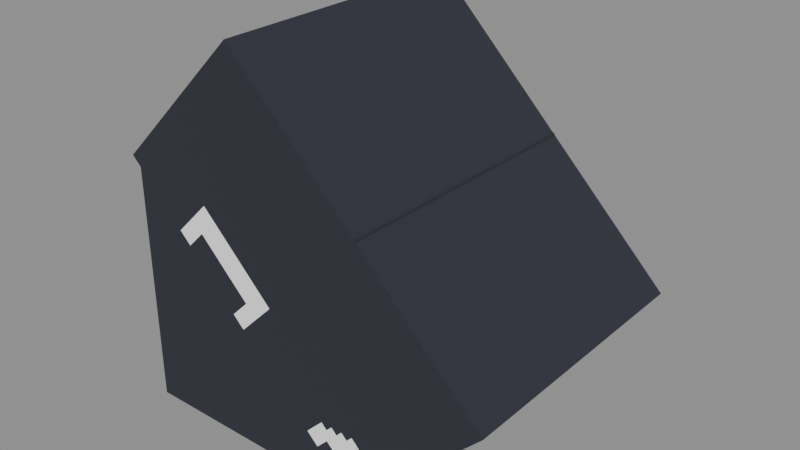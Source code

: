 # Source: Structures_Roofs_Board_Edge_Bottom_Full_R.blend  (saved by Blender 5.0.119; exported with 4.5.12 LTS)
import bpy
from mathutils import Matrix  # noqa: F401  (used for matrix-valued properties, if any)

bpy.ops.wm.read_factory_settings(use_empty=True)
scene = bpy.context.scene
scene.name = 'Scene'

# ---- collections
col_widgets = bpy.data.collections.new('Widgets'); scene.collection.children.link(col_widgets)
col_widgets.hide_viewport = True

# ---- images (referenced by path relative to the original .blend; pixels are not part of the script)
import os
ASSET_DIR = os.environ.get("B2B_ASSET_DIR", "")  # directory of the original .blend (textures are referenced by path, not embedded)
HERE = os.path.dirname(os.path.abspath(__file__))  # packed textures are extracted next to this script under _unpacked/

def load_image(name, relpath, width, height, colorspace="sRGB"):
    """Load a texture the original file referenced (path relative to the .blend, or extracted next to this script)."""
    p = next((c for c in (os.path.join(HERE, relpath), os.path.join(ASSET_DIR, relpath)) if relpath and os.path.exists(c)), "")
    if p:
        img = bpy.data.images.load(p, check_existing=True)
        img.name = name
    else:  # same state as the original file: an image datablock whose file is absent (Cycles renders it pink)
        img = bpy.data.images.new(name, width, height)
        img.source = "FILE"
        img.filepath = "//" + (relpath or name)
    img.colorspace_settings.name = colorspace
    return img
img_image_0 = load_image('Image_0', '_unpacked/Image_0.2d4b6215.png', 1024, 1024, 'sRGB')

# ---- materials (node trees are filled in below, after node groups)
mat_material_0 = bpy.data.materials.new('Material_0')

# ---- material node trees
mat_material_0.use_nodes = True; mat_material_0.node_tree.nodes.clear()
_N = mat_material_0.node_tree.nodes; _L = mat_material_0.node_tree.links
n0 = _N.new('ShaderNodeBsdfPrincipled'); n0.name = 'Principled BSDF'; n0.location = (10, 300)
n0.inputs[2].default_value = 1.0
n1 = _N.new('ShaderNodeOutputMaterial'); n1.name = 'Material Output'; n1.location = (300, 300)
n2 = _N.new('NodeFrame'); n2.name = 'Frame'; n2.location = (0, 0)
n2.label = 'Alpha Clip'
n2.width = 150
n3 = _N.new('ShaderNodeMath'); n3.name = 'Math'; n3.location = (-340, -20)
n3.operation = 'SUBTRACT'
n3.inputs[0].default_value = 1.0
n4 = _N.new('ShaderNodeMath'); n4.name = 'Math.001'; n4.location = (-540, -20)
n4.operation = 'LESS_THAN'
n4.inputs[1].default_value = 0.05
n5 = _N.new('ShaderNodeTexImage'); n5.name = 'Image Texture'; n5.location = (-840, 210)
n5.label = 'BASE COLOR'
n5.image = img_image_0
n5.interpolation = 'Closest'
n5.extension = 'EXTEND'
n3.parent = n2
n4.parent = n2
_L.new(n0.outputs[0], n1.inputs[0])
_L.new(n3.outputs[0], n0.inputs[4])
_L.new(n4.outputs[0], n3.inputs[1])
_L.new(n5.outputs[0], n0.inputs[0])
_L.new(n5.outputs[1], n4.inputs[0])
n1.is_active_output = True

# ---- meshes
me_mesh_0 = bpy.data.meshes.new('Mesh_0')
me_mesh_0.from_pydata([(-1.01, 1.07, -0.01), (1.01, 1.07, -0.01), (-1.01, 1.07, 2.01), (1.01, 1.07, 2.01), (1.01, -1.07, -0.01), (-1.01, -1.07, -0.01), (1.01, -1.07, 2.01), (-1.01, -1.07, 2.01), (1.01, -1.07, -0.01), (1.01, 1.07, -0.01), (-1.01, -1.07, -0.01), (-1.01, 1.07, -0.01), (-1.01, -1.07, 2.01), (-1.01, 1.07, 2.01), (1.01, -1.07, 2.01), (1.01, 1.07, 2.01), (-1.01, -1.07, -0.01), (-1.01, 1.07, -0.01), (-1.01, -1.07, 2.01), (-1.01, 1.07, 2.01), (1.01, 1.07, -0.01), (1.01, -1.07, -0.01), (1.01, 1.07, 2.01), (1.01, -1.07, 2.01), (1.975, -1.075, 1.025), (0.9298, -1.075, -0.02007), (-0.02397, -1.08, 3.024), (-1.069, -1.08, 1.979), (0.9271, 1.08, -0.01741), (1.972, 1.08, 1.028), (-1.072, 1.075, 1.981), (-0.02663, 1.075, 3.026), (0.9271, 1.08, -0.01741), (0.9298, -1.075, -0.02007), (1.972, 1.08, 1.028), (1.975, -1.075, 1.025), (-0.02663, 1.075, 3.026), (-0.02397, -1.08, 3.024), (-1.072, 1.075, 1.981), (-1.069, -1.08, 1.979), (1.972, 1.08, 1.028), (1.975, -1.075, 1.025), (-0.02663, 1.075, 3.026), (-0.02397, -1.08, 3.024), (0.9298, -1.075, -0.02007), (0.9271, 1.08, -0.01741), (-1.069, -1.08, 1.979), (-1.072, 1.075, 1.981)], [], [(0, 2, 1), (2, 3, 1), (4, 6, 5), (6, 7, 5), (8, 10, 9), (10, 11, 9), (12, 14, 13), (14, 15, 13), (16, 18, 17), (18, 19, 17), (20, 22, 21), (22, 23, 21), (24, 26, 25), (26, 27, 25), (28, 30, 29), (30, 31, 29), (32, 34, 33), (34, 35, 33), (36, 38, 37), (38, 39, 37), (40, 42, 41), (42, 43, 41), (44, 46, 45), (46, 47, 45)])
_uv = me_mesh_0.uv_layers.new(name='UVMap')
_uv.uv.foreach_set('vector', [0.03125, 0.9062, 0.03125, 0.875, 0.0, 0.9062, 0.03125, 0.875, 0.0, 0.875, 0.0, 0.9062, 0.0, 0.9062, 0.0, 0.875, 0.03125, 0.9062, 0.0, 0.875, 0.03125, 0.875, 0.03125, 0.9062, 0.03125, 0.9014, 0.03125, 0.8701, 0.0625, 0.9014, 0.03125, 0.8701, 0.0625, 0.8701, 0.0625, 0.9014, 0.03125, 0.9443, 0.03125, 0.9131, 0.0625, 0.9443, 0.03125, 0.9131, 0.0625, 0.9131, 0.0625, 0.9443, 0.03125, 0.8701, 0.03125, 0.9014, 0.0625, 0.8701, 0.03125, 0.9014, 0.0625, 0.9014, 0.0625, 0.8701, 0.03125, 0.9443, 0.03125, 0.9131, 0.0625, 0.9443, 0.03125, 0.9131, 0.0625, 0.9131, 0.0625, 0.9443, 0.0, 0.9551, 0.0, 0.9111, 0.02246, 0.9551, 0.0, 0.9111, 0.02246, 0.9111, 0.02246, 0.9551, 0.02246, 0.9551, 0.02246, 0.9111, 0.0, 0.9551, 0.02246, 0.9111, 0.0, 0.9111, 0.0, 0.9551, 0.03125, 0.9014, 0.03125, 0.8789, 0.0625, 0.9014, 0.03125, 0.8789, 0.0625, 0.8789, 0.0625, 0.9014, 0.03125, 0.8789, 0.03125, 0.9014, 0.0625, 0.8789, 0.03125, 0.9014, 0.0625, 0.9014, 0.0625, 0.8789, 0.0, 1.0, 0.0, 1.0, 0.0, 1.0, 0.0, 1.0, 0.0, 1.0, 0.0, 1.0, 0.03125, 0.9443, 0.03125, 0.9004, 0.0625, 0.9443, 0.03125, 0.9004, 0.0625, 0.9004, 0.0625, 0.9443])
me_mesh_0.materials.append(mat_material_0)
me_mesh_0.update()
me_mesh_0.normals_split_custom_set([tuple(v) for v in zip(*[iter([0.0, 1.0, 0.0, 0.0, 1.0, 0.0, 0.0, 1.0, 0.0, 0.0, 1.0, 0.0, 0.0, 1.0, 0.0, 0.0, 1.0, 0.0, 0.0, -1.0, 0.0, 0.0, -1.0, 0.0, 0.0, -1.0, 0.0, 0.0, -1.0, 0.0, 0.0, -1.0, 0.0, 0.0, -1.0, 0.0, 0.0, 0.0, -1.0, 0.0, 0.0, -1.0, 0.0, 0.0, -1.0, 0.0, 0.0, -1.0, 0.0, 0.0, -1.0, 0.0, 0.0, -1.0, 0.0, 0.0, 1.0, 0.0, 0.0, 1.0, 0.0, 0.0, 1.0, 0.0, 0.0, 1.0, 0.0, 0.0, 1.0, 0.0, 0.0, 1.0, -1.0, 0.0, 0.0, -1.0, 0.0, 0.0, -1.0, 0.0, 0.0, -1.0, 0.0, 0.0, -1.0, 0.0, 0.0, -1.0, 0.0, 0.0, 1.0, 0.0, 0.0, 1.0, 0.0, 0.0, 1.0, 0.0, 0.0, 1.0, 0.0, 0.0, 1.0, 0.0, 0.0, 1.0, 0.0, 0.0, 0.001234, -1.0, -0.001234, 0.001234, -1.0, -0.001234, 0.001234, -1.0, -0.001234, 0.001234, -1.0, -0.001234, 0.001234, -1.0, -0.001234, 0.001234, -1.0, -0.001234, -0.001234, 1.0, 0.001235, -0.001234, 1.0, 0.001235, -0.001234, 1.0, 0.001235, -0.001234, 1.0, 0.001234, -0.001234, 1.0, 0.001234, -0.001234, 1.0, 0.001234, 0.7071, 0.001745, -0.7071, 0.7071, 0.001745, -0.7071, 0.7071, 0.001745, -0.7071, 0.7071, 0.001745, -0.7071, 0.7071, 0.001745, -0.7071, 0.7071, 0.001745, -0.7071, -0.7071, -0.001745, 0.7071, -0.7071, -0.001745, 0.7071, -0.7071, -0.001745, 0.7071, -0.7071, -0.001745, 0.7071, -0.7071, -0.001745, 0.7071, -0.7071, -0.001745, 0.7071, 0.7071, -3.131e-07, 0.7071, 0.7071, -3.131e-07, 0.7071, 0.7071, -3.131e-07, 0.7071, 0.7071, -2.74e-07, 0.7071, 0.7071, -2.74e-07, 0.7071, 0.7071, -2.74e-07, 0.7071, -0.7071, 2.936e-07, -0.7071, -0.7071, 2.936e-07, -0.7071, -0.7071, 2.936e-07, -0.7071, -0.7071, 3.131e-07, -0.7071, -0.7071, 3.131e-07, -0.7071, -0.7071, 3.131e-07, -0.7071])] * 3)])
me_plane = bpy.data.meshes.new('Plane')
me_plane.from_pydata([(-1.0, -6.123e-17, -1.0), (1.0, -6.123e-17, -1.0), (-1.0, 6.123e-17, 1.0), (1.0, 6.123e-17, 1.0)], [], [(0, 1, 3, 2)])
_uv = me_plane.uv_layers.new(name='UVMap')
_uv.uv.foreach_set('vector', [0.0, 0.0, 1.0, 0.0, 1.0, 1.0, 0.0, 1.0])
me_plane.update()
me_cube = bpy.data.meshes.new('Cube')
me_cube.from_pydata([(-1.07, -1.01, -1.01), (-1.07, -1.01, 1.01), (-1.07, 1.01, -1.01), (-1.07, 1.01, 1.01), (1.07, -1.01, -1.01), (1.07, -1.01, 1.01), (1.07, 1.01, -1.01), (1.07, 1.01, 1.01)], [], [(0, 1, 3, 2), (2, 3, 7, 6), (6, 7, 5, 4), (4, 5, 1, 0), (2, 6, 4, 0), (7, 3, 1, 5)])
_uv = me_cube.uv_layers.new(name='UVMap')
_uv.uv.foreach_set('vector', [0.375, 0.0, 0.625, 0.0, 0.625, 0.25, 0.375, 0.25, 0.375, 0.25, 0.625, 0.25, 0.625, 0.5, 0.375, 0.5, 0.375, 0.5, 0.625, 0.5, 0.625, 0.75, 0.375, 0.75, 0.375, 0.75, 0.625, 0.75, 0.625, 1.0, 0.375, 1.0, 0.125, 0.5, 0.375, 0.5, 0.375, 0.75, 0.125, 0.75, 0.625, 0.5, 0.875, 0.5, 0.875, 0.75, 0.625, 0.75])
me_cube.update()
me_cube_001 = bpy.data.meshes.new('Cube.001')
me_cube_001.from_pydata([(-1.078, -1.426, -0.7514), (-1.078, -1.426, 0.7264), (-1.078, 1.401, -0.7514), (-1.078, 1.401, 0.7264), (1.077, -1.426, -0.7514), (1.077, -1.426, 0.7264), (1.077, 1.401, -0.7514), (1.077, 1.401, 0.7264)], [], [(0, 1, 3, 2), (2, 3, 7, 6), (6, 7, 5, 4), (4, 5, 1, 0), (2, 6, 4, 0), (7, 3, 1, 5)])
_uv = me_cube_001.uv_layers.new(name='UVMap')
_uv.uv.foreach_set('vector', [0.375, 0.0, 0.625, 0.0, 0.625, 0.25, 0.375, 0.25, 0.375, 0.25, 0.625, 0.25, 0.625, 0.5, 0.375, 0.5, 0.375, 0.5, 0.625, 0.5, 0.625, 0.75, 0.375, 0.75, 0.375, 0.75, 0.625, 0.75, 0.625, 1.0, 0.375, 1.0, 0.125, 0.5, 0.375, 0.5, 0.375, 0.75, 0.125, 0.75, 0.625, 0.5, 0.875, 0.5, 0.875, 0.75, 0.625, 0.75])
me_cube_001.update()
arm_armature = bpy.data.armatures.new('Armature')  # bones are not reproduced

# ---- objects
ob_center = bpy.data.objects.new('center', arm_armature)
ob_mesh_0 = bpy.data.objects.new('Mesh_0', me_mesh_0)
ob_wgt_center = bpy.data.objects.new('WGT-center', me_plane)
ob_wgt_cache_block = bpy.data.objects.new('WGT-Cache_block', me_cube)
ob_wgt_wood_test3 = bpy.data.objects.new('WGT-wood_test3', me_cube_001)

# ---- transforms, parenting, visibility, modifiers, constraints
ob_center.location = (0.0, 2.0, 0.0)
ob_center.rotation_mode = 'QUATERNION'
ob_center.rotation_quaternion = (1.0, 0.0, 0.0, 0.0)
ob_center.show_in_front = True
ob_mesh_0.parent = ob_center
ob_mesh_0.location = (0.0, 0.0, 0.0)
ob_mesh_0.rotation_mode = 'QUATERNION'
ob_mesh_0.rotation_quaternion = (1.0, 0.0, 0.0, 0.0)
_vg = ob_mesh_0.vertex_groups.new(name='center')
_vg = ob_mesh_0.vertex_groups.new(name='Cache_block')
_vg.add([0, 1, 2, 3, 4, 5, 6, 7, 8, 9, 10, 11, 12, 13, 14, 15, 16, 17, 18, 19, 20, 21, 22, 23], 1.0, 'REPLACE')
_vg = ob_mesh_0.vertex_groups.new(name='wood_test3')
_vg.add([24, 25, 26, 27, 28, 29, 30, 31, 32, 33, 34, 35, 36, 37, 38, 39, 40, 41, 42, 43, 44, 45, 46, 47], 1.0, 'REPLACE')
_m = ob_mesh_0.modifiers.new('Armature', 'ARMATURE')
_m.object = ob_center
ob_wgt_center.location = (0.0, 0.0, 0.0)
ob_wgt_center.hide_render = True
ob_wgt_cache_block.location = (0.0, 0.0, 0.0)
ob_wgt_cache_block.hide_render = True
ob_wgt_wood_test3.location = (0.0, 0.0, 0.0)
ob_wgt_wood_test3.hide_render = True

# ---- collection membership
scene.collection.objects.link(ob_center)
scene.collection.objects.link(ob_mesh_0)
col_widgets.objects.link(ob_wgt_center)
col_widgets.objects.link(ob_wgt_cache_block)
col_widgets.objects.link(ob_wgt_wood_test3)

# ---- scene / render settings (as saved in the file)
scene.frame_start = 1; scene.frame_end = 250; scene.frame_set(1)
scene.render.engine = 'BLENDER_EEVEE_NEXT'
scene.render.bake_bias = 0.0
scene.render.bake_samples = 0
scene.cycles.sampling_pattern = 'TABULATED_SOBOL'
scene.eevee.use_volume_custom_range = False
bpy.context.view_layer.update()

# ---- added for rendering (the .blend has no active camera and no usable light): camera, sun + grey world if the file has none
cam_auto = bpy.data.cameras.new('AutoCamera')
cam_auto.lens = 50.0
cam_auto.sensor_width = 36.0
cam_auto.clip_end = 1000.0
ob_auto_camera = bpy.data.objects.new('AutoCamera', cam_auto)
scene.collection.objects.link(ob_auto_camera)
ob_auto_camera.location = (4.91042, -3.35064, 5.07014)
ob_auto_camera.rotation_euler = (1.09748, -7.21219e-08, 0.694738)
scene.camera = ob_auto_camera
light_auto_sun = bpy.data.lights.new('AutoSun', 'SUN')
light_auto_sun.energy = 3.0
light_auto_sun.angle = 0.0523599
ob_auto_sun = bpy.data.objects.new('AutoSun', light_auto_sun)
scene.collection.objects.link(ob_auto_sun)
ob_auto_sun.rotation_euler = (0.872665, 0.174533, 0.523599)
if scene.world is None:
    world_auto = bpy.data.worlds.new('AutoWorld')
    world_auto.color = (0.3, 0.3, 0.3)
    scene.world = world_auto
bpy.context.view_layer.update()
